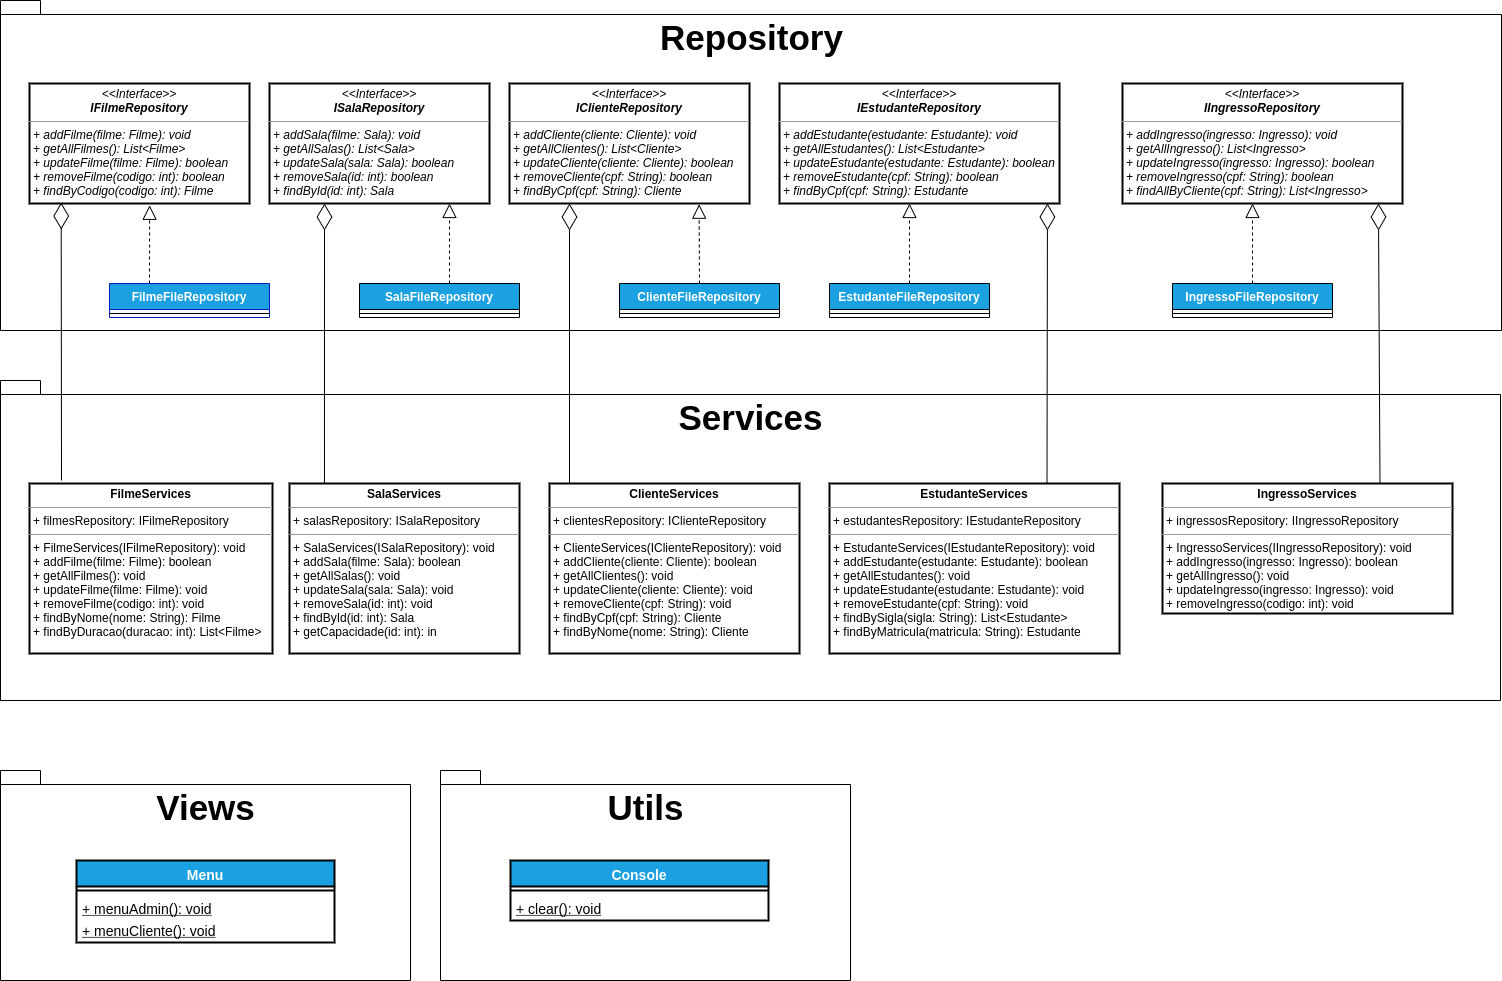

The diagram above was exported from draw.io. Its source (the exported page's mxGraphModel, read from the mxfile embedded in the PNG):
<mxGraphModel dx="-43" dy="2463" grid="1" gridSize="10" guides="1" tooltips="1" connect="1" arrows="1" fold="1" page="1" pageScale="1" pageWidth="827" pageHeight="1169" math="0" shadow="0">
  <root>
    <mxCell id="0" />
    <mxCell id="1" parent="0" />
    <mxCell id="2" value="&lt;font style=&quot;font-size: 35px&quot;&gt;Repository&lt;/font&gt;" style="shape=folder;fontStyle=1;spacingTop=10;tabWidth=40;tabHeight=14;tabPosition=left;html=1;verticalAlign=top;" vertex="1" parent="1">
      <mxGeometry x="1900" y="-100" width="1501" height="330" as="geometry" />
    </mxCell>
    <mxCell id="3" value="Views" style="shape=folder;fontStyle=1;spacingTop=10;tabWidth=40;tabHeight=14;tabPosition=left;html=1;labelBackgroundColor=none;fontSize=35;fontColor=#000000;fillColor=#FFFFFF;gradientColor=none;verticalAlign=top;" vertex="1" parent="1">
      <mxGeometry x="1900" y="670" width="410" height="210" as="geometry" />
    </mxCell>
    <mxCell id="4" value="Services" style="shape=folder;fontStyle=1;spacingTop=10;tabWidth=40;tabHeight=14;tabPosition=left;html=1;labelBackgroundColor=none;fontSize=35;fontColor=#000000;fillColor=#FFFFFF;gradientColor=none;verticalAlign=top;" vertex="1" parent="1">
      <mxGeometry x="1900" y="280" width="1500" height="320" as="geometry" />
    </mxCell>
    <mxCell id="5" style="edgeStyle=none;html=1;exitX=0.25;exitY=0;exitDx=0;exitDy=0;entryX=0.546;entryY=1.015;entryDx=0;entryDy=0;entryPerimeter=0;dashed=1;endArrow=block;endFill=0;endSize=12;" edge="1" parent="1" source="6" target="8">
      <mxGeometry relative="1" as="geometry" />
    </mxCell>
    <mxCell id="6" value="FilmeFileRepository" style="swimlane;fontStyle=1;align=center;verticalAlign=top;childLayout=stackLayout;horizontal=1;startSize=26;horizontalStack=0;resizeParent=1;resizeParentMax=0;resizeLast=0;collapsible=1;marginBottom=0;fillColor=#1BA1E2;fontColor=#ffffff;strokeColor=#001DBC;" vertex="1" parent="1">
      <mxGeometry x="2009" y="183" width="160" height="34" as="geometry" />
    </mxCell>
    <mxCell id="7" value="" style="line;strokeWidth=1;fillColor=none;align=left;verticalAlign=middle;spacingTop=-1;spacingLeft=3;spacingRight=3;rotatable=0;labelPosition=right;points=[];portConstraint=eastwest;" vertex="1" parent="6">
      <mxGeometry y="26" width="160" height="8" as="geometry" />
    </mxCell>
    <mxCell id="8" value="&lt;p style=&quot;margin: 0px ; margin-top: 4px ; text-align: center&quot;&gt;&lt;span&gt;&amp;lt;&amp;lt;Interface&amp;gt;&amp;gt;&lt;/span&gt;&lt;br&gt;&lt;b&gt;&lt;span&gt;IFilmeRepository&lt;/span&gt;&lt;/b&gt;&lt;/p&gt;&lt;hr size=&quot;1&quot;&gt;&lt;p style=&quot;margin: 0px ; margin-left: 4px&quot;&gt;&lt;span&gt;+ addFilme(filme: Filme): void&lt;br&gt;+ getAllFilmes(): List&amp;lt;Filme&amp;gt;&lt;/span&gt;&lt;/p&gt;&lt;p style=&quot;margin: 0px ; margin-left: 4px&quot;&gt;&lt;span&gt;+ updateFilme(filme: Filme): boolean&lt;br&gt;&lt;/span&gt;&lt;/p&gt;&lt;p style=&quot;margin: 0px ; margin-left: 4px&quot;&gt;&lt;span&gt;+ removeFilme(codigo: int): boolean&lt;/span&gt;&lt;/p&gt;&lt;p style=&quot;margin: 0px ; margin-left: 4px&quot;&gt;&lt;span&gt;+ findByCodigo(codigo: int): Filme&lt;/span&gt;&lt;br&gt;&lt;/p&gt;" style="verticalAlign=top;align=left;overflow=fill;fontSize=12;fontFamily=Helvetica;html=1;fillColor=default;strokeColor=#000000;gradientColor=none;fontStyle=2;strokeWidth=2;" vertex="1" parent="1">
      <mxGeometry x="1929" y="-17" width="220" height="120" as="geometry" />
    </mxCell>
    <mxCell id="9" style="edgeStyle=none;html=1;exitX=0.25;exitY=1;exitDx=0;exitDy=0;entryX=0.152;entryY=0;entryDx=0;entryDy=0;entryPerimeter=0;endArrow=none;endFill=0;endSize=12;startArrow=diamondThin;startFill=0;startSize=24;" edge="1" parent="1" source="10" target="24">
      <mxGeometry relative="1" as="geometry" />
    </mxCell>
    <mxCell id="10" value="&lt;p style=&quot;margin: 0px ; margin-top: 4px ; text-align: center&quot;&gt;&lt;span&gt;&amp;lt;&amp;lt;Interface&amp;gt;&amp;gt;&lt;/span&gt;&lt;br&gt;&lt;b&gt;ISalaRepository&lt;/b&gt;&lt;/p&gt;&lt;hr size=&quot;1&quot;&gt;&lt;p style=&quot;margin: 0px ; margin-left: 4px&quot;&gt;&lt;span&gt;+ addSala(filme: Sala): void&lt;br&gt;+ getAllSalas(): List&amp;lt;Sala&amp;gt;&lt;/span&gt;&lt;/p&gt;&lt;p style=&quot;margin: 0px ; margin-left: 4px&quot;&gt;&lt;span&gt;+ updateSala(sala: Sala): boolean&lt;br&gt;&lt;/span&gt;&lt;/p&gt;&lt;p style=&quot;margin: 0px ; margin-left: 4px&quot;&gt;&lt;span&gt;+ removeSala(id: int): boolean&lt;/span&gt;&lt;/p&gt;&lt;p style=&quot;margin: 0px ; margin-left: 4px&quot;&gt;&lt;span&gt;+ findById(id: int): Sala&lt;/span&gt;&lt;br&gt;&lt;/p&gt;" style="verticalAlign=top;align=left;overflow=fill;fontSize=12;fontFamily=Helvetica;html=1;fontStyle=2;strokeWidth=2;" vertex="1" parent="1">
      <mxGeometry x="2169" y="-17" width="220" height="120" as="geometry" />
    </mxCell>
    <mxCell id="11" value="SalaFileRepository" style="swimlane;fontStyle=1;align=center;verticalAlign=top;childLayout=stackLayout;horizontal=1;startSize=26;horizontalStack=0;resizeParent=1;resizeParentMax=0;resizeLast=0;collapsible=1;marginBottom=0;fillColor=#1BA1E2;fontColor=#FFFFFF;" vertex="1" parent="1">
      <mxGeometry x="2259" y="183" width="160" height="34" as="geometry">
        <mxRectangle x="2259" y="183" width="140" height="26" as="alternateBounds" />
      </mxGeometry>
    </mxCell>
    <mxCell id="12" value="" style="line;strokeWidth=1;fillColor=none;align=left;verticalAlign=middle;spacingTop=-1;spacingLeft=3;spacingRight=3;rotatable=0;labelPosition=right;points=[];portConstraint=eastwest;" vertex="1" parent="11">
      <mxGeometry y="26" width="160" height="8" as="geometry" />
    </mxCell>
    <mxCell id="13" style="edgeStyle=none;html=1;exitX=0.25;exitY=1;exitDx=0;exitDy=0;entryX=0.08;entryY=0.006;entryDx=0;entryDy=0;entryPerimeter=0;startArrow=diamondThin;startFill=0;endArrow=none;endFill=0;startSize=24;endSize=12;" edge="1" parent="1" source="14" target="25">
      <mxGeometry relative="1" as="geometry" />
    </mxCell>
    <mxCell id="14" value="&lt;p style=&quot;margin: 0px ; margin-top: 4px ; text-align: center&quot;&gt;&lt;span&gt;&amp;lt;&amp;lt;Interface&amp;gt;&amp;gt;&lt;/span&gt;&lt;br&gt;&lt;b&gt;IClienteRepository&lt;/b&gt;&lt;/p&gt;&lt;hr size=&quot;1&quot;&gt;&lt;p style=&quot;margin: 0px ; margin-left: 4px&quot;&gt;&lt;span&gt;+ addCliente(cliente: Cliente): void&lt;br&gt;+ getAllClientes(): List&amp;lt;Cliente&amp;gt;&lt;/span&gt;&lt;/p&gt;&lt;p style=&quot;margin: 0px ; margin-left: 4px&quot;&gt;&lt;span&gt;+ updateCliente(cliente: Cliente): boolean&lt;br&gt;&lt;/span&gt;&lt;/p&gt;&lt;p style=&quot;margin: 0px ; margin-left: 4px&quot;&gt;&lt;span&gt;+ removeCliente(cpf: String): boolean&lt;/span&gt;&lt;/p&gt;&lt;p style=&quot;margin: 0px ; margin-left: 4px&quot;&gt;&lt;span&gt;+ findByCpf(cpf: String): Cliente&lt;/span&gt;&lt;br&gt;&lt;/p&gt;" style="verticalAlign=top;align=left;overflow=fill;fontSize=12;fontFamily=Helvetica;html=1;fontStyle=2;strokeWidth=2;" vertex="1" parent="1">
      <mxGeometry x="2409" y="-17" width="240" height="120" as="geometry" />
    </mxCell>
    <mxCell id="15" style="edgeStyle=none;html=1;exitX=0.5;exitY=0;exitDx=0;exitDy=0;entryX=0.79;entryY=1.006;entryDx=0;entryDy=0;entryPerimeter=0;startArrow=none;startFill=0;endArrow=block;endFill=0;startSize=23;endSize=12;dashed=1;" edge="1" parent="1" source="16" target="14">
      <mxGeometry relative="1" as="geometry" />
    </mxCell>
    <mxCell id="16" value="ClienteFileRepository" style="swimlane;fontStyle=1;align=center;verticalAlign=top;childLayout=stackLayout;horizontal=1;startSize=26;horizontalStack=0;resizeParent=1;resizeParentMax=0;resizeLast=0;collapsible=1;marginBottom=0;fontColor=#FFFFFF;fillColor=#1BA1E2;" vertex="1" parent="1">
      <mxGeometry x="2519" y="183" width="160" height="34" as="geometry" />
    </mxCell>
    <mxCell id="17" value="" style="line;strokeWidth=1;fillColor=none;align=left;verticalAlign=middle;spacingTop=-1;spacingLeft=3;spacingRight=3;rotatable=0;labelPosition=right;points=[];portConstraint=eastwest;" vertex="1" parent="16">
      <mxGeometry y="26" width="160" height="8" as="geometry" />
    </mxCell>
    <mxCell id="18" value="&lt;p style=&quot;margin: 0px ; margin-top: 4px ; text-align: center&quot;&gt;&lt;span&gt;&amp;lt;&amp;lt;Interface&amp;gt;&amp;gt;&lt;/span&gt;&lt;br&gt;&lt;b&gt;IEstudanteRepository&lt;/b&gt;&lt;/p&gt;&lt;hr size=&quot;1&quot;&gt;&lt;p style=&quot;margin: 0px ; margin-left: 4px&quot;&gt;&lt;span&gt;+ addEstudante(estudante: Estudante): void&lt;br&gt;+ getAllEstudantes(): List&amp;lt;Estudante&amp;gt;&lt;/span&gt;&lt;/p&gt;&lt;p style=&quot;margin: 0px ; margin-left: 4px&quot;&gt;&lt;span&gt;+ updateEstudante(estudante: Estudante): boolean&lt;br&gt;&lt;/span&gt;&lt;/p&gt;&lt;p style=&quot;margin: 0px ; margin-left: 4px&quot;&gt;&lt;span&gt;+ removeEstudante(cpf: String): boolean&lt;/span&gt;&lt;/p&gt;&lt;p style=&quot;margin: 0px ; margin-left: 4px&quot;&gt;&lt;span&gt;+ findByCpf(cpf: String): Estudante&lt;/span&gt;&lt;br&gt;&lt;/p&gt;" style="verticalAlign=top;align=left;overflow=fill;fontSize=12;fontFamily=Helvetica;html=1;fontStyle=2;strokeWidth=2;" vertex="1" parent="1">
      <mxGeometry x="2679" y="-17" width="280" height="120" as="geometry" />
    </mxCell>
    <mxCell id="19" value="EstudanteFileRepository" style="swimlane;fontStyle=1;align=center;verticalAlign=top;childLayout=stackLayout;horizontal=1;startSize=26;horizontalStack=0;resizeParent=1;resizeParentMax=0;resizeLast=0;collapsible=1;marginBottom=0;fillColor=#1BA1E2;fontColor=#FFFFFF;" vertex="1" parent="1">
      <mxGeometry x="2729" y="183" width="160" height="34" as="geometry" />
    </mxCell>
    <mxCell id="20" value="" style="line;strokeWidth=1;fillColor=none;align=left;verticalAlign=middle;spacingTop=-1;spacingLeft=3;spacingRight=3;rotatable=0;labelPosition=right;points=[];portConstraint=eastwest;" vertex="1" parent="19">
      <mxGeometry y="26" width="160" height="8" as="geometry" />
    </mxCell>
    <mxCell id="21" value="" style="endArrow=block;dashed=1;endFill=0;endSize=12;html=1;exitX=0.5;exitY=0;exitDx=0;exitDy=0;" edge="1" parent="1">
      <mxGeometry width="160" relative="1" as="geometry">
        <mxPoint x="2349" y="183" as="sourcePoint" />
        <mxPoint x="2349" y="103" as="targetPoint" />
      </mxGeometry>
    </mxCell>
    <mxCell id="22" value="" style="endArrow=block;dashed=1;endFill=0;endSize=12;html=1;exitX=0.5;exitY=0;exitDx=0;exitDy=0;" edge="1" parent="1">
      <mxGeometry width="160" relative="1" as="geometry">
        <mxPoint x="2809" y="183" as="sourcePoint" />
        <mxPoint x="2809" y="103" as="targetPoint" />
      </mxGeometry>
    </mxCell>
    <mxCell id="23" value="&lt;p style=&quot;margin: 0px ; margin-top: 4px ; text-align: center&quot;&gt;&lt;b&gt;FilmeServices&lt;/b&gt;&lt;/p&gt;&lt;hr size=&quot;1&quot;&gt;&lt;p style=&quot;margin: 0px ; margin-left: 4px&quot;&gt;+ filmesRepository: IFilmeRepository&lt;/p&gt;&lt;hr size=&quot;1&quot;&gt;&lt;p style=&quot;margin: 0px ; margin-left: 4px&quot;&gt;+ FilmeServices(IFilmeRepository): void&lt;/p&gt;&lt;p style=&quot;margin: 0px 0px 0px 4px&quot;&gt;+ addFilme(filme: Filme): boolean&lt;br&gt;+ getAllFilmes(): void&lt;/p&gt;&lt;p style=&quot;margin: 0px 0px 0px 4px&quot;&gt;+ updateFilme(filme: Filme): void&lt;br&gt;&lt;/p&gt;&lt;p style=&quot;margin: 0px 0px 0px 4px&quot;&gt;+ removeFilme(codigo: int): void&lt;/p&gt;&lt;p style=&quot;margin: 0px 0px 0px 4px&quot;&gt;+ findByNome(nome: String): Filme&lt;/p&gt;&lt;p style=&quot;margin: 0px 0px 0px 4px&quot;&gt;+ findByDuracao(duracao: int): List&amp;lt;Filme&amp;gt;&lt;/p&gt;" style="verticalAlign=top;align=left;overflow=fill;fontSize=12;fontFamily=Helvetica;html=1;strokeWidth=2;" vertex="1" parent="1">
      <mxGeometry x="1929" y="383" width="243" height="170" as="geometry" />
    </mxCell>
    <mxCell id="24" value="&lt;p style=&quot;margin: 0px ; margin-top: 4px ; text-align: center&quot;&gt;&lt;b&gt;SalaServices&lt;/b&gt;&lt;/p&gt;&lt;hr size=&quot;1&quot;&gt;&lt;p style=&quot;margin: 0px ; margin-left: 4px&quot;&gt;+ salasRepository: ISalaRepository&lt;/p&gt;&lt;hr size=&quot;1&quot;&gt;&lt;p style=&quot;margin: 0px ; margin-left: 4px&quot;&gt;+ SalaServices(ISalaRepository): void&lt;/p&gt;&lt;p style=&quot;margin: 0px 0px 0px 4px&quot;&gt;+ addSala(filme: Sala): boolean&lt;br&gt;+ getAllSalas(): void&lt;/p&gt;&lt;p style=&quot;margin: 0px 0px 0px 4px&quot;&gt;+ updateSala(sala: Sala): void&lt;br&gt;&lt;/p&gt;&lt;p style=&quot;margin: 0px 0px 0px 4px&quot;&gt;+ removeSala(id: int): void&lt;/p&gt;&lt;p style=&quot;margin: 0px 0px 0px 4px&quot;&gt;+ findById(id: int): Sala&lt;/p&gt;&lt;p style=&quot;margin: 0px 0px 0px 4px&quot;&gt;+ getCapacidade(id: int): in&lt;/p&gt;" style="verticalAlign=top;align=left;overflow=fill;fontSize=12;fontFamily=Helvetica;html=1;strokeWidth=2;" vertex="1" parent="1">
      <mxGeometry x="2189" y="383" width="230" height="170" as="geometry" />
    </mxCell>
    <mxCell id="25" value="&lt;p style=&quot;margin: 0px ; margin-top: 4px ; text-align: center&quot;&gt;&lt;b&gt;ClienteServices&lt;/b&gt;&lt;/p&gt;&lt;hr size=&quot;1&quot;&gt;&lt;p style=&quot;margin: 0px ; margin-left: 4px&quot;&gt;+ clientesRepository: IClienteRepository&lt;/p&gt;&lt;hr size=&quot;1&quot;&gt;&lt;p style=&quot;margin: 0px ; margin-left: 4px&quot;&gt;+ ClienteServices(IClienteRepository): void&lt;/p&gt;&lt;p style=&quot;margin: 0px 0px 0px 4px&quot;&gt;+ addCliente(cliente: Cliente): boolean&lt;br&gt;+ getAllClientes(): void&lt;/p&gt;&lt;p style=&quot;margin: 0px 0px 0px 4px&quot;&gt;+ updateCliente(cliente: Cliente): void&lt;br&gt;&lt;/p&gt;&lt;p style=&quot;margin: 0px 0px 0px 4px&quot;&gt;+ removeCliente(cpf: String): void&lt;/p&gt;&lt;p style=&quot;margin: 0px 0px 0px 4px&quot;&gt;+ findByCpf(cpf: String): Cliente&lt;/p&gt;&lt;p style=&quot;margin: 0px 0px 0px 4px&quot;&gt;+ findByNome(nome: String): Cliente&lt;/p&gt;&lt;p style=&quot;margin: 0px 0px 0px 4px&quot;&gt;&lt;br&gt;&lt;/p&gt;" style="verticalAlign=top;align=left;overflow=fill;fontSize=12;fontFamily=Helvetica;html=1;strokeWidth=2;" vertex="1" parent="1">
      <mxGeometry x="2449" y="383" width="250" height="170" as="geometry" />
    </mxCell>
    <mxCell id="26" style="edgeStyle=none;html=1;exitX=0.75;exitY=0;exitDx=0;exitDy=0;entryX=0.957;entryY=1;entryDx=0;entryDy=0;entryPerimeter=0;startArrow=none;startFill=0;endArrow=diamondThin;endFill=0;startSize=24;endSize=24;" edge="1" parent="1" source="27" target="18">
      <mxGeometry relative="1" as="geometry" />
    </mxCell>
    <mxCell id="27" value="&lt;p style=&quot;margin: 0px ; margin-top: 4px ; text-align: center&quot;&gt;&lt;b&gt;EstudanteServices&lt;/b&gt;&lt;/p&gt;&lt;hr size=&quot;1&quot;&gt;&lt;p style=&quot;margin: 0px ; margin-left: 4px&quot;&gt;+ estudantesRepository: IEstudanteRepository&lt;/p&gt;&lt;hr size=&quot;1&quot;&gt;&lt;p style=&quot;margin: 0px 0px 0px 4px&quot;&gt;+ EstudanteServices(IEstudanteRepository): void&lt;br&gt;&lt;/p&gt;&lt;p style=&quot;margin: 0px 0px 0px 4px&quot;&gt;+ addEstudante(estudante: Estudante): boolean&lt;br&gt;+ getAllEstudantes(): void&lt;/p&gt;&lt;p style=&quot;margin: 0px 0px 0px 4px&quot;&gt;+ updateEstudante(estudante: Estudante): void&lt;br&gt;&lt;/p&gt;&lt;p style=&quot;margin: 0px 0px 0px 4px&quot;&gt;+ removeEstudante(cpf: String): void&lt;/p&gt;&lt;p style=&quot;margin: 0px 0px 0px 4px&quot;&gt;+ findBySigla(sigla: String): List&amp;lt;Estudante&amp;gt;&lt;/p&gt;&lt;p style=&quot;margin: 0px 0px 0px 4px&quot;&gt;+ findByMatricula(matricula: String): Estudante&lt;/p&gt;" style="verticalAlign=top;align=left;overflow=fill;fontSize=12;fontFamily=Helvetica;html=1;strokeWidth=2;" vertex="1" parent="1">
      <mxGeometry x="2729" y="383" width="290" height="170" as="geometry" />
    </mxCell>
    <mxCell id="28" value="" style="endArrow=diamondThin;endFill=0;endSize=24;html=1;fontSize=35;entryX=0.144;entryY=0.992;entryDx=0;entryDy=0;entryPerimeter=0;" edge="1" parent="1" target="8">
      <mxGeometry width="160" relative="1" as="geometry">
        <mxPoint x="1961" y="380" as="sourcePoint" />
        <mxPoint x="2109" y="353" as="targetPoint" />
        <Array as="points" />
      </mxGeometry>
    </mxCell>
    <mxCell id="29" value="&lt;p style=&quot;margin: 0px ; margin-top: 4px ; text-align: center&quot;&gt;&lt;span&gt;&amp;lt;&amp;lt;Interface&amp;gt;&amp;gt;&lt;/span&gt;&lt;br&gt;&lt;b&gt;IIngressoRepository&lt;/b&gt;&lt;/p&gt;&lt;hr size=&quot;1&quot;&gt;&lt;p style=&quot;margin: 0px ; margin-left: 4px&quot;&gt;&lt;span&gt;+ addIngresso(ingresso: Ingresso): void&lt;br&gt;+ getAllIngresso(): List&amp;lt;Ingresso&amp;gt;&lt;/span&gt;&lt;/p&gt;&lt;p style=&quot;margin: 0px ; margin-left: 4px&quot;&gt;&lt;span&gt;+ updateIngresso(ingresso: Ingresso): boolean&lt;br&gt;&lt;/span&gt;&lt;/p&gt;&lt;p style=&quot;margin: 0px ; margin-left: 4px&quot;&gt;&lt;span&gt;+ removeIngresso(cpf: String): boolean&lt;/span&gt;&lt;/p&gt;&lt;p style=&quot;margin: 0px ; margin-left: 4px&quot;&gt;&lt;span&gt;+ findAllByCliente(cpf: String): List&amp;lt;Ingresso&amp;gt;&lt;/span&gt;&lt;br&gt;&lt;/p&gt;" style="verticalAlign=top;align=left;overflow=fill;fontSize=12;fontFamily=Helvetica;html=1;fontStyle=2;strokeWidth=2;" vertex="1" parent="1">
      <mxGeometry x="3022" y="-17" width="280" height="120" as="geometry" />
    </mxCell>
    <mxCell id="30" value="IngressoFileRepository" style="swimlane;fontStyle=1;align=center;verticalAlign=top;childLayout=stackLayout;horizontal=1;startSize=26;horizontalStack=0;resizeParent=1;resizeParentMax=0;resizeLast=0;collapsible=1;marginBottom=0;fillColor=#1BA1E2;fontColor=#FFFFFF;" vertex="1" parent="1">
      <mxGeometry x="3072" y="183" width="160" height="34" as="geometry" />
    </mxCell>
    <mxCell id="31" value="" style="line;strokeWidth=1;fillColor=none;align=left;verticalAlign=middle;spacingTop=-1;spacingLeft=3;spacingRight=3;rotatable=0;labelPosition=right;points=[];portConstraint=eastwest;" vertex="1" parent="30">
      <mxGeometry y="26" width="160" height="8" as="geometry" />
    </mxCell>
    <mxCell id="32" value="" style="endArrow=block;dashed=1;endFill=0;endSize=12;html=1;exitX=0.5;exitY=0;exitDx=0;exitDy=0;" edge="1" parent="1">
      <mxGeometry width="160" relative="1" as="geometry">
        <mxPoint x="3152" y="183" as="sourcePoint" />
        <mxPoint x="3152" y="103" as="targetPoint" />
      </mxGeometry>
    </mxCell>
    <mxCell id="33" style="edgeStyle=none;html=1;exitX=0.75;exitY=0;exitDx=0;exitDy=0;entryX=0.914;entryY=1;entryDx=0;entryDy=0;entryPerimeter=0;startArrow=none;startFill=0;endArrow=diamondThin;endFill=0;startSize=24;endSize=24;" edge="1" parent="1" source="34" target="29">
      <mxGeometry relative="1" as="geometry" />
    </mxCell>
    <mxCell id="34" value="&lt;p style=&quot;margin: 0px ; margin-top: 4px ; text-align: center&quot;&gt;&lt;b&gt;IngressoServices&lt;/b&gt;&lt;/p&gt;&lt;hr size=&quot;1&quot;&gt;&lt;p style=&quot;margin: 0px ; margin-left: 4px&quot;&gt;+ ingressosRepository: IIngressoRepository&lt;/p&gt;&lt;hr size=&quot;1&quot;&gt;&lt;p style=&quot;margin: 0px 0px 0px 4px&quot;&gt;+ IngressoServices(IIngressoRepository): void&lt;br&gt;&lt;/p&gt;&lt;p style=&quot;margin: 0px 0px 0px 4px&quot;&gt;+ addIngresso(ingresso: Ingresso): boolean&lt;br&gt;+ getAllIngresso(): void&lt;/p&gt;&lt;p style=&quot;margin: 0px 0px 0px 4px&quot;&gt;+ updateIngresso(ingresso: Ingresso): void&lt;br&gt;&lt;/p&gt;&lt;p style=&quot;margin: 0px 0px 0px 4px&quot;&gt;+ removeIngresso(codigo: int): void&lt;/p&gt;&lt;p style=&quot;margin: 0px 0px 0px 4px&quot;&gt;&lt;br&gt;&lt;/p&gt;" style="verticalAlign=top;align=left;overflow=fill;fontSize=12;fontFamily=Helvetica;html=1;strokeWidth=2;" vertex="1" parent="1">
      <mxGeometry x="3062" y="383" width="290" height="130" as="geometry" />
    </mxCell>
    <mxCell id="35" value="Menu" style="swimlane;fontStyle=1;align=center;verticalAlign=top;childLayout=stackLayout;horizontal=1;startSize=26;horizontalStack=0;resizeParent=1;resizeParentMax=0;resizeLast=0;collapsible=1;marginBottom=0;fontSize=14;fillColor=#1ba1e2;fontColor=#ffffff;strokeColor=#000000;strokeWidth=2;rounded=0;shadow=0;sketch=0;glass=0;" vertex="1" parent="1">
      <mxGeometry x="1976" y="760" width="258" height="82" as="geometry" />
    </mxCell>
    <mxCell id="36" value="" style="line;strokeWidth=2;align=left;verticalAlign=middle;spacingTop=-1;spacingLeft=3;spacingRight=3;rotatable=0;labelPosition=right;points=[];portConstraint=eastwest;fontSize=14;shadow=0;" vertex="1" parent="35">
      <mxGeometry y="26" width="258" height="8" as="geometry" />
    </mxCell>
    <mxCell id="37" value="+ menuAdmin(): void" style="text;align=left;verticalAlign=top;spacingLeft=4;spacingRight=4;overflow=hidden;rotatable=0;points=[[0,0.5],[1,0.5]];portConstraint=eastwest;fontSize=14;fontStyle=4" vertex="1" parent="35">
      <mxGeometry y="34" width="258" height="22" as="geometry" />
    </mxCell>
    <mxCell id="38" value="+ menuCliente(): void" style="text;align=left;verticalAlign=top;spacingLeft=4;spacingRight=4;overflow=hidden;rotatable=0;points=[[0,0.5],[1,0.5]];portConstraint=eastwest;fontSize=14;fontStyle=4" vertex="1" parent="35">
      <mxGeometry y="56" width="258" height="26" as="geometry" />
    </mxCell>
    <mxCell id="39" value="Utils" style="shape=folder;fontStyle=1;spacingTop=10;tabWidth=40;tabHeight=14;tabPosition=left;html=1;labelBackgroundColor=none;fontSize=35;fontColor=#000000;fillColor=#FFFFFF;gradientColor=none;verticalAlign=top;strokeWidth=1;" vertex="1" parent="1">
      <mxGeometry x="2340" y="670" width="410" height="210" as="geometry" />
    </mxCell>
    <mxCell id="40" value="Console" style="swimlane;fontStyle=1;align=center;verticalAlign=top;childLayout=stackLayout;horizontal=1;startSize=26;horizontalStack=0;resizeParent=1;resizeParentMax=0;resizeLast=0;collapsible=1;marginBottom=0;fontSize=14;fillColor=#1ba1e2;fontColor=#ffffff;strokeColor=#000000;strokeWidth=2;rounded=0;shadow=0;sketch=0;glass=0;" vertex="1" parent="1">
      <mxGeometry x="2410" y="760" width="258" height="60" as="geometry" />
    </mxCell>
    <mxCell id="41" value="" style="line;strokeWidth=2;align=left;verticalAlign=middle;spacingTop=-1;spacingLeft=3;spacingRight=3;rotatable=0;labelPosition=right;points=[];portConstraint=eastwest;fontSize=14;shadow=0;" vertex="1" parent="40">
      <mxGeometry y="26" width="258" height="8" as="geometry" />
    </mxCell>
    <mxCell id="42" value="+ clear(): void" style="text;align=left;verticalAlign=top;spacingLeft=4;spacingRight=4;overflow=hidden;rotatable=0;points=[[0,0.5],[1,0.5]];portConstraint=eastwest;fontSize=14;fontStyle=4" vertex="1" parent="40">
      <mxGeometry y="34" width="258" height="26" as="geometry" />
    </mxCell>
  </root>
</mxGraphModel>